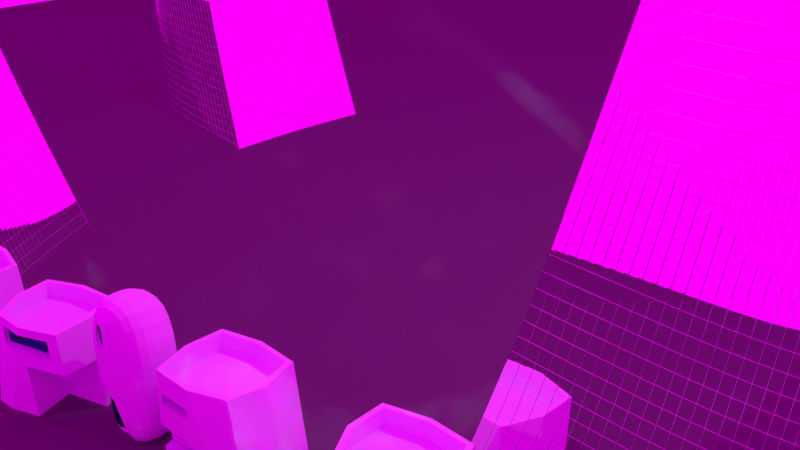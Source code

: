 # Source: FlameTowers.blend  (saved by Blender 2.79.0; exported with 4.5.12 LTS)
import bpy
from mathutils import Matrix  # noqa: F401  (used for matrix-valued properties, if any)

bpy.ops.wm.read_factory_settings(use_empty=True)
scene = bpy.context.scene
scene.name = 'Scene'

# ---- collections
col_collection_1 = bpy.data.collections.new('Collection 1'); scene.collection.children.link(col_collection_1)

# ---- images (referenced by path relative to the original .blend; pixels are not part of the script)
import os
ASSET_DIR = os.environ.get("B2B_ASSET_DIR", "")  # directory of the original .blend (textures are referenced by path, not embedded)
HERE = os.path.dirname(os.path.abspath(__file__))  # packed textures are extracted next to this script under _unpacked/

def load_image(name, relpath, width, height, colorspace="sRGB"):
    """Load a texture the original file referenced (path relative to the .blend, or extracted next to this script)."""
    p = next((c for c in (os.path.join(HERE, relpath), os.path.join(ASSET_DIR, relpath)) if relpath and os.path.exists(c)), "")
    if p:
        img = bpy.data.images.load(p, check_existing=True)
        img.name = name
    else:  # same state as the original file: an image datablock whose file is absent (Cycles renders it pink)
        img = bpy.data.images.new(name, width, height)
        img.source = "FILE"
        img.filepath = "//" + (relpath or name)
    img.colorspace_settings.name = colorspace
    return img
img_env_jpg_001 = load_image('env.jpg.001', 'env.jpg', 1024, 1024, 'sRGB')

# ---- materials (node trees are filled in below, after node groups)
mat_material = bpy.data.materials.new('Material')
mat_material.alpha_threshold = 0.0
mat_material.diffuse_color = (0.1424, 0.1424, 0.1424, 1.0)
mat_material.roughness = 0.5
mat_material.line_color = (0.0, 0.0, 0.0, 1.0)
mat_material_002 = bpy.data.materials.new('Material.002')
mat_material_002.alpha_threshold = 0.0
mat_material_002.roughness = 0.5
mat_main = bpy.data.materials.new('Main')
mat_main.alpha_threshold = 0.0
mat_main.diffuse_color = (0.8, 0.2194, 0.1984, 1.0)
mat_main.roughness = 0.5
mat_material_001 = bpy.data.materials.new('Material.001')
mat_material_001.alpha_threshold = 0.0
mat_material_001.diffuse_color = (0.2642, 0.6052, 0.8, 1.0)
mat_material_001.roughness = 0.5

# ---- material node trees
mat_material_002.use_nodes = True; mat_material_002.node_tree.nodes.clear()
_N = mat_material_002.node_tree.nodes; _L = mat_material_002.node_tree.links
n0 = _N.new('ShaderNodeBsdfPrincipled'); n0.name = 'Principled BSDF'; n0.location = (-7, 329)
n0.width = 203
n0.distribution = 'GGX'
n0.subsurface_method = 'BURLEY'
n0.inputs[2].default_value = 0.0
n0.inputs[3].default_value = 1.45
n0.inputs[9].default_value = (1.0, 1.0, 1.0)
n0.inputs[18].default_value = 1.0
n0.inputs[20].default_value = 0.0
n1 = _N.new('ShaderNodeBsdfAnisotropic'); n1.name = 'Glossy BSDF'; n1.location = (243, 224)
n1.distribution = 'GGX'
n1.inputs[0].default_value = (1.0, 1.0, 1.0, 1.0)
n1.inputs[1].default_value = 0.0
n2 = _N.new('ShaderNodeOutputMaterial'); n2.name = 'Material Output'; n2.location = (468, 276)
_L.new(n1.outputs[0], n2.inputs[0])
n2.is_active_output = True
mat_main.use_nodes = True; mat_main.node_tree.nodes.clear()
_N = mat_main.node_tree.nodes; _L = mat_main.node_tree.links
n0 = _N.new('ShaderNodeOutputMaterial'); n0.name = 'Material Output'; n0.location = (300, 300)
n1 = _N.new('ShaderNodeBsdfDiffuse'); n1.name = 'Diffuse BSDF'; n1.location = (10, 300)
n1.inputs[0].default_value = (0.9112, 0.9268, 1.0, 1.0)
_L.new(n1.outputs[0], n0.inputs[0])
n0.is_active_output = True
mat_material_001.use_nodes = True; mat_material_001.node_tree.nodes.clear()
_N = mat_material_001.node_tree.nodes; _L = mat_material_001.node_tree.links
n0 = _N.new('ShaderNodeOutputMaterial'); n0.name = 'Material Output'; n0.location = (300, 300)
n1 = _N.new('ShaderNodeBsdfAnisotropic'); n1.name = 'Glossy BSDF'; n1.location = (78, 295)
n1.distribution = 'GGX'
n1.inputs[0].default_value = (0.03689, 0.1529, 0.2232, 1.0)
n1.inputs[1].default_value = 0.1
_L.new(n1.outputs[0], n0.inputs[0])
n0.is_active_output = True

# ---- world
world_world = bpy.data.worlds.new('World'); scene.world = world_world
world_world.use_nodes = True; world_world.node_tree.nodes.clear()
_N = world_world.node_tree.nodes; _L = world_world.node_tree.links
n0 = _N.new('ShaderNodeOutputWorld'); n0.name = 'World Output'; n0.location = (300, 300)
n1 = _N.new('ShaderNodeTexEnvironment'); n1.name = 'Environment Texture'; n1.location = (-82, 330)
n1.width = 140
n1.image = img_env_jpg_001
n2 = _N.new('ShaderNodeBackground'); n2.name = 'Background'; n2.location = (126, 305)
_L.new(n2.outputs[0], n0.inputs[0])
_L.new(n1.outputs[0], n2.inputs[0])
n0.is_active_output = True
world_world.color = (0.05088, 0.05088, 0.05088)
world_world.use_sun_shadow = False
world_world.sun_shadow_jitter_overblur = 0.0
world_world.cycles.sampling_method = 'MANUAL'

# ---- cameras
cam_camera = bpy.data.cameras.new('Camera')
cam_camera.clip_end = 100.0
cam_camera.lens = 35.0
cam_camera.sensor_width = 32.0
cam_camera.sensor_height = 18.0
cam_camera.ortho_scale = 7.314
cam_camera.dof.focus_distance = 0.0

# ---- lights
light_lamp = bpy.data.lights.new('Lamp', 'POINT')
light_lamp.transmission_factor = 0.0
light_lamp.cutoff_distance = 30.0
light_lamp.energy = 100.0
light_lamp.shadow_buffer_clip_start = 1.001
light_lamp.shadow_soft_size = 0.1
light_lamp.shadow_maximum_resolution = 0.006
light_lamp.use_absolute_resolution = True

# ---- meshes
me_plane_001 = bpy.data.meshes.new('Plane.001')
me_plane_001.from_pydata([(-1.0, -1.0, 0.0), (1.0, -1.0, 0.0), (-1.0, 1.0, 0.0), (1.0, 1.0, 0.0)], [], [(0, 1, 3, 2)])
me_plane_001.materials.append(mat_material)
me_plane_001.use_remesh_preserve_volume = False
me_plane_001.use_remesh_preserve_attributes = False
me_plane_001.use_mirror_vertex_groups = False
me_plane_001.update()
me_circle = bpy.data.meshes.new('Circle')
me_circle.from_pydata([(-1.286, 0.0, 0.0), (-0.7529, -0.8854, 0.0), (0.1178, -1.163, 0.0), (2.238, -1.262, 0.0), (2.165, 0.0, 0.0), (-0.8532, -0.3023, 7.965), (-1.124, 0.0, 8.039), (-0.05219, -0.4765, 7.658), (-0.1128, 0.0, 7.658), (1.553, -1.155, 2.181), (1.004, 0.0, 4.363), (1.484, 0.0, 2.181), (-0.9914, -0.862, 2.181), (-0.08614, -1.082, 4.363), (-0.05859, -1.151, 2.181), (-1.552, 0.0, 4.35), (-1.602, 0.0, 2.169), (1.068, -1.039, 4.363), (-0.9167, -0.7625, 4.363), (0.6752, -0.7262, 6.406), (-0.8709, -0.4926, 6.406), (0.6143, 0.0, 6.406), (-0.005468, -0.7404, 6.406), (-1.183, 0.0, 6.405), (0.2083, 0.0, 7.376), (0.2689, -0.5487, 7.376), (-1.082, 0.0, 7.655), (-0.8031, -0.3409, 7.647), (0.4339, 0.0, 7.088), (-0.0545, -0.5303, 7.276), (0.4945, -0.6209, 7.088), (0.5881, -4.703e-10, 6.51), (-1.169, 0.0, 6.512), (-0.8689, -0.4789, 6.512), (-0.004283, -0.7204, 6.512), (0.649, -0.7089, 6.51)], [], [(1, 2, 3, 4, 0), (22, 34, 35, 19), (31, 35, 19, 21), (20, 33, 34, 22), (8, 7, 5, 6), (1, 0, 16, 12), (27, 26, 6, 5), (12, 16, 15, 18), (29, 7, 25, 30), (28, 24, 25, 30), (3, 2, 14, 9), (9, 14, 13, 17), (2, 1, 12, 14), (14, 12, 18, 13), (4, 3, 9, 11), (11, 9, 17, 10), (27, 5, 7, 29), (18, 15, 23, 20), (17, 13, 22, 19), (13, 18, 20, 22), (10, 17, 19, 21), (31, 28, 30, 35), (33, 27, 29, 34), (34, 29, 30, 35), (33, 32, 26, 27), (24, 8, 7, 25), (23, 32, 33, 20)])
_k = {(0, 1): 1.0, (1, 2): 1.0, (2, 3): 1.0, (3, 4): 1.0, (0, 16): 1.0, (5, 6): 1.0, (5, 7): 1.0, (6, 26): 1.0, (3, 9): 1.0, (15, 16): 1.0, (9, 17): 1.0, (15, 23): 1.0, (17, 19): 1.0, (7, 25): 1.0, (25, 30): 1.0, (26, 32): 1.0, (30, 35): 1.0, (23, 32): 1.0, (19, 35): 1.0}
me_circle.attributes.new('crease_edge', 'FLOAT', 'EDGE').data.foreach_set('value', [_k.get((min(e.vertices), max(e.vertices)), 0.0) for e in me_circle.edges])
me_circle.materials.append(mat_material_002)
me_circle.use_remesh_preserve_volume = False
me_circle.use_remesh_preserve_attributes = False
me_circle.use_mirror_vertex_groups = False
me_circle.update()
me_plane = bpy.data.meshes.new('Plane')
me_plane.from_pydata([(0.4472, 0.618, 0.5716), (0.3212, 0.618, 0.8276), (0.02169, 0.618, 1.454), (-0.9111, 0.7494, 2.114), (-0.9111, 0.7494, 2.43), (0.02999, 0.7494, 2.114), (0.02999, 0.7494, 2.43), (-1.0, -1.0, 0.0), (1.635, -1.0, 0.01189), (1.635, 1.0, 0.01189), (-1.0, -1.0, 3.02), (1.257, -1.0, 3.008), (-1.0, 1.0, 3.02), (1.076, 0.8596, 3.008), (-1.183, 0.0, 0.0), (1.872, 0.0, 0.01189), (-1.183, 0.0, 3.02), (1.394, 0.0, 3.008), (1.107, -1.173, 0.005943), (1.107, 1.123, 0.005943), (0.1285, -1.173, 3.014), (0.1285, 1.123, 3.014), (1.134, 0.0, 0.005943), (1.391, 0.9386, 1.322), (1.47, -1.0, 1.322), (-1.127, -1.0, 1.321), (-1.309, 0.0, 1.321), (1.663, 0.0, 1.322), (0.6007, -1.173, 1.321), (0.6007, 1.123, 1.321), (0.02999, 1.111, 2.43), (0.02999, 1.109, 2.114), (-0.9111, 1.016, 2.114), (-0.9111, 1.014, 2.43), (0.3212, 1.101, 0.8276), (-1.141, 0.618, 0.8276), (-1.071, 1.0, 0.8276), (-1.178, 0.618, 1.454), (-1.188, 0.618, 1.321), (0.02169, 1.105, 1.454), (-1.104, 1.0, 1.454), (-1.119, 0.618, 0.5716), (0.4472, 1.099, 0.5716), (-1.049, 1.0, 0.5716), (-1.07, 0.618, 0.0), (0.7412, 0.618, 0.004556), (0.7412, 1.096, 0.004608), (0.05165, 0.618, 1.392), (0.0816, 0.618, 1.329), (0.1116, 0.618, 1.266), (0.1415, 0.618, 1.204), (0.1715, 0.618, 1.141), (0.2014, 0.618, 1.078), (0.2314, 0.618, 1.016), (0.2613, 0.618, 0.953), (0.2913, 0.618, 0.8903), (0.2913, 1.101, 0.8903), (0.2613, 1.101, 0.953), (0.2314, 1.102, 1.016), (0.2014, 1.102, 1.078), (0.1715, 1.103, 1.141), (0.1415, 1.103, 1.204), (0.1116, 1.103, 1.266), (0.0816, 1.104, 1.329), (0.05165, 1.104, 1.392), (0.02169, 0.755, 1.454), (-1.121, 0.7256, 0.8276), (-1.157, 0.7256, 1.454), (0.3212, 0.7539, 0.8276), (0.2913, 0.754, 0.8903), (0.2613, 0.7541, 0.953), (0.2314, 0.7542, 1.016), (0.2014, 0.7544, 1.078), (0.1715, 0.7545, 1.141), (0.1415, 0.7546, 1.204), (0.1116, 0.7547, 1.266), (0.0816, 0.7548, 1.329), (0.05165, 0.7549, 1.392), (-1.154, 0.618, 1.329), (-1.124, 0.618, 1.266), (-1.145, 0.618, 1.203), (-1.115, 0.618, 1.141), (-1.138, 0.618, 1.078), (-1.108, 0.618, 1.015), (-1.12, 0.618, 0.9525), (-1.09, 0.618, 0.8898), (-1.09, 0.754, 0.8898), (-1.12, 0.7541, 0.9525), (-1.108, 0.7542, 1.015), (-1.138, 0.7544, 1.078), (-1.115, 0.7545, 1.141), (-1.145, 0.7546, 1.203), (-1.124, 0.7547, 1.266), (-1.154, 0.7548, 1.329), (-0.8758, -0.8898, 3.019), (1.126, -0.8898, 3.009), (-0.8758, 0.8844, 3.019), (0.9657, 0.7599, 3.009), (-1.038, -0.002679, 3.019), (1.248, -0.002679, 3.009), (0.1253, -1.043, 3.014), (0.1253, 0.9939, 3.014), (-0.8758, -0.8898, 2.56), (1.126, -0.8898, 2.549), (-0.8758, 0.8844, 2.56), (0.9657, 0.7599, 2.549), (-1.038, -0.002679, 2.56), (1.248, -0.002679, 2.549), (0.1253, -1.043, 2.555), (0.1253, 0.9939, 2.555)], [], [(1, 35, 38, 37, 2, 47, 48, 49, 50, 51, 52, 53, 54, 55), (3, 32, 33, 4), (5, 3, 4, 6), (22, 19, 9, 15), (28, 24, 11, 20), (27, 23, 13, 17), (26, 25, 10, 16), (24, 27, 17, 11), (18, 22, 15, 8), (7, 14, 22, 18), (25, 28, 20, 10), (23, 29, 21, 13), (14, 44, 45, 46, 19, 22), (9, 19, 29, 23), (7, 18, 28, 25), (8, 15, 27, 24), (14, 7, 25, 26), (15, 9, 23, 27), (18, 8, 24, 28), (31, 5, 6, 30), (21, 30, 33, 12), (32, 3, 5, 31), (30, 6, 4, 33), (77, 47, 2, 65), (66, 68, 34, 36), (65, 2, 37, 67), (40, 67, 37, 38, 26, 16, 12), (45, 0, 42, 46), (41, 0, 45, 44), (43, 41, 44, 14, 26, 38, 35, 66, 36), (42, 0, 41, 43), (19, 46, 42, 43, 36, 34, 56, 57, 58, 59, 60, 61, 62, 63, 64, 39, 40, 12, 33, 32, 31, 30, 21, 29), (68, 1, 55, 69), (73, 51, 81, 90), (70, 54, 53, 71), (52, 72, 89, 82), (72, 52, 51, 73), (76, 75, 92, 93), (74, 50, 49, 75), (51, 50, 80, 81), (76, 48, 47, 77), (63, 76, 77, 64), (62, 75, 76, 63), (61, 74, 75, 62), (60, 73, 74, 61), (59, 72, 73, 60), (58, 71, 72, 59), (57, 70, 71, 58), (56, 69, 70, 57), (34, 68, 69, 56), (39, 65, 67, 40), (35, 1, 68, 66), (64, 77, 65, 39), (86, 85, 84, 87), (88, 83, 82, 89), (90, 81, 80, 91), (92, 79, 78, 93), (74, 73, 90, 91), (53, 52, 82, 83), (50, 74, 91, 80), (75, 49, 79, 92), (72, 71, 88, 89), (55, 54, 84, 85), (48, 76, 93, 78), (69, 55, 85, 86), (49, 48, 78, 79), (54, 70, 87, 84), (70, 69, 86, 87), (71, 53, 83, 88), (20, 11, 95, 100), (12, 16, 98, 96), (10, 20, 100, 94), (17, 13, 97, 99), (11, 17, 99, 95), (16, 10, 94, 98), (13, 21, 101, 97), (21, 12, 96, 101), (94, 100, 108, 102), (96, 98, 106, 104), (99, 97, 105, 107), (98, 94, 102, 106), (97, 101, 109, 105), (95, 99, 107, 103), (101, 96, 104, 109), (100, 95, 103, 108), (106, 102, 108, 103, 107, 105, 109, 104)])
me_plane.polygons.foreach_set('material_index', [1, 0, 1, 0, 0, 0, 0, 0, 0, 0, 0, 0, 0, 0, 0, 0, 0, 0, 0, 0, 0, 0, 0, 0, 0, 0, 0, 0, 1, 0, 0, 0, 0, 0, 0, 0, 0, 0, 0, 1, 0, 0, 0, 0, 0, 0, 0, 0, 0, 0, 0, 0, 0, 0, 0, 0, 0, 0, 1, 0, 0, 0, 1, 0, 0, 1, 0, 0, 0, 0, 0, 0, 0, 0, 0, 0, 0, 0, 0, 0, 0, 0, 0, 0, 0, 0])
me_plane.materials.append(mat_main)
me_plane.materials.append(mat_material_001)
me_plane.use_remesh_preserve_volume = False
me_plane.use_remesh_preserve_attributes = False
me_plane.use_mirror_vertex_groups = False
me_plane.update()
me_plane_002 = bpy.data.meshes.new('Plane.002')
me_plane_002.from_pydata([(-0.6879, 0.8106, 2.208), (0.8912, 0.8106, 2.208), (0.8912, 0.8106, 2.763), (0.1344, 0.004537, 1.824), (-1.0, -1.0, 0.0), (1.635, -1.0, 0.01189), (1.635, 1.0, 0.01189), (-1.0, -1.0, 3.02), (1.257, -1.0, 3.008), (-1.0, 1.0, 3.02), (1.076, 0.8596, 3.008), (-1.183, 0.0, 0.0), (1.872, 0.0, 0.01189), (-1.183, 0.0, 3.02), (1.394, 0.0, 3.008), (1.107, -1.173, 0.005943), (1.107, 1.123, 0.005943), (0.1285, -1.173, 3.014), (0.1285, 1.123, 3.014), (1.134, 0.0, 0.005943), (1.391, 0.9386, 1.322), (1.47, -1.0, 1.322), (-1.127, -1.0, 1.321), (-1.308, 0.003571, 1.322), (1.663, 0.0, 1.322), (0.6007, -1.173, 1.321), (0.6007, 1.123, 1.321), (-0.8758, -0.8898, 3.019), (1.126, -0.8898, 3.009), (-0.8758, 0.8844, 3.019), (0.9657, 0.7599, 3.009), (-1.038, -0.002679, 3.019), (1.248, -0.002679, 3.009), (0.1253, -1.043, 3.014), (0.1253, 0.9939, 3.014), (-0.8758, -0.8898, 2.56), (1.126, -0.8898, 2.549), (-0.8758, 0.8844, 2.56), (0.9657, 0.7599, 2.549), (-1.038, -0.002679, 2.56), (1.248, -0.002679, 2.549), (0.1253, -1.043, 2.555), (-1.271, 0.004537, 1.824), (0.1344, 1.1, 1.824), (-1.073, 1.0, 1.824), (0.1345, 0.002269, 0.003387), (0.1344, 1.09, 1.322), (0.1344, 1.057, 0.005293), (0.8912, 0.9753, 2.208), (0.3535, 1.123, 2.208), (-0.6879, 1.03, 2.208), (0.7837, 0.8106, 2.763), (-0.6879, 0.8106, 2.559), (-0.6879, 1.029, 2.763), (-0.6879, 0.905, 2.763), (-0.6879, 0.905, 2.559), (0.1986, 1.123, 2.763), (0.8912, 0.9302, 2.763), (0.1253, 0.9939, 2.763), (0.7837, 0.8106, 2.55)], [], [(0, 50, 53, 54, 55, 52), (1, 0, 52, 59, 51, 2), (19, 16, 6, 12), (25, 21, 8, 17), (24, 20, 10, 14), (23, 22, 7, 13, 42), (21, 24, 14, 8), (15, 19, 12, 5), (4, 11, 45, 19, 15), (22, 25, 17, 7), (20, 26, 49, 48, 57, 56, 18, 10), (6, 16, 26, 20), (4, 15, 25, 22), (5, 12, 24, 21), (11, 4, 22, 23), (12, 6, 20, 24), (15, 5, 21, 25), (26, 16, 47, 46), (17, 8, 28, 33), (9, 13, 31, 29), (7, 17, 33, 27), (14, 10, 30, 32), (8, 14, 32, 28), (13, 7, 27, 31), (10, 18, 34, 30), (18, 9, 29, 34), (27, 33, 41, 35), (29, 31, 39, 37), (32, 30, 38, 40), (31, 27, 35, 39), (30, 34, 58, 51, 59, 38), (28, 32, 40, 36), (34, 29, 37, 55, 54, 58), (33, 28, 36, 41), (39, 35, 41, 36, 40, 38, 59, 52, 55, 37), (9, 18, 56, 53, 50, 49, 26, 46, 43, 44), (45, 3, 43, 46, 47), (44, 42, 13, 9), (42, 3, 45, 11, 23), (43, 3, 42, 44), (45, 47, 16, 19), (48, 1, 2, 57), (57, 2, 51, 58, 54, 53, 56), (50, 0, 1, 48, 49), (54, 2, 1, 0)])
me_plane_002.polygons.foreach_set('material_index', [0, 0, 0, 0, 0, 0, 0, 0, 0, 0, 0, 0, 0, 0, 0, 0, 0, 0, 0, 0, 0, 0, 0, 0, 0, 0, 0, 0, 0, 0, 0, 0, 0, 0, 0, 0, 0, 0, 0, 0, 0, 0, 0, 0, 1])
me_plane_002.materials.append(mat_main)
me_plane_002.materials.append(mat_material_001)
me_plane_002.use_remesh_preserve_volume = False
me_plane_002.use_remesh_preserve_attributes = False
me_plane_002.use_mirror_vertex_groups = False
me_plane_002.update()
me_plane_004 = bpy.data.meshes.new('Plane.004')
me_plane_004.from_pydata([(0.1771, 9.353, 3.272), (0.1771, 9.353, 4.53), (0.3974, 9.353, 3.272), (0.3974, 9.353, 4.53), (0.122, 8.766, 2.382), (-1.0, 7.714, 0.0), (1.0, 7.709, 0.0), (-0.9071, 9.495, 0.0), (-1.0, 7.714, 4.733), (0.6926, 7.709, 4.733), (-0.9264, 9.495, 5.141), (0.7504, 9.495, 5.141), (1.0, 9.495, 2.57), (1.0, 7.709, 2.367), (-1.0, 7.714, 2.367), (-1.0, 9.495, 2.57), (-1.074, 8.495, 0.0), (1.218, 8.495, 0.0), (-1.119, 8.495, 4.937), (0.9301, 8.499, 4.949), (-1.127, 8.495, 2.468), (1.15, 8.495, 2.468), (1.002, 9.495, 2.382), (0.8973, 8.766, 2.382), (0.122, 8.766, -5.96e-08), (0.9521, 8.766, 0.0), (0.122, 9.495, 0.0), (0.122, 9.495, 2.382), (0.3974, 9.495, 4.53), (0.3974, 9.495, 3.272), (0.1771, 9.495, 3.272), (0.1771, 9.495, 4.299), (0.1771, 9.495, 4.53), (0.122, 9.148, -5.96e-08), (0.122, 9.148, 2.382), (0.8973, 9.148, 2.382), (0.9521, 9.148, 0.0)], [], [(0, 30, 31, 32, 1), (2, 0, 1, 3), (16, 7, 26, 24, 25, 17), (18, 19, 11, 10), (21, 12, 11, 19), (20, 14, 8, 18), (12, 15, 10, 31, 30, 29), (14, 13, 9, 8), (5, 6, 13, 14), (16, 5, 14, 20), (17, 25, 23, 22, 12, 21), (6, 17, 21, 13), (7, 16, 20, 15), (15, 20, 18, 10), (13, 21, 19, 9), (8, 9, 19, 18), (5, 16, 17, 6), (27, 4, 24, 26), (4, 23, 35, 34), (23, 4, 27, 22), (22, 27, 26, 7, 15, 12), (29, 2, 3, 28), (30, 0, 2, 29), (29, 28, 32, 31, 10, 11, 12), (28, 3, 1, 32), (33, 34, 35, 36), (25, 24, 33, 36), (23, 25, 36, 35), (24, 4, 34, 33)])
me_plane_004.polygons.foreach_set('material_index', [0, 1, 0, 0, 0, 0, 0, 0, 0, 0, 0, 0, 0, 0, 0, 0, 0, 0, 0, 0, 0, 0, 0, 0, 0, 1, 0, 1, 0])
me_plane_004.materials.append(mat_main)
me_plane_004.materials.append(mat_material_001)
me_plane_004.use_remesh_preserve_volume = False
me_plane_004.use_remesh_preserve_attributes = False
me_plane_004.use_mirror_vertex_groups = False
me_plane_004.update()

# ---- objects
ob_plane_001 = bpy.data.objects.new('Plane.001', me_plane_001)
ob_lamp = bpy.data.objects.new('Lamp', light_lamp)
ob_camera = bpy.data.objects.new('Camera', cam_camera)
ob_empty = bpy.data.objects.new('Empty', None)
ob_empty_001 = bpy.data.objects.new('Empty.001', None)
ob_empty_002 = bpy.data.objects.new('Empty.002', None)
ob_flametower = bpy.data.objects.new('FlameTower', me_circle)
ob_plane = bpy.data.objects.new('Plane', me_plane)
ob_plane_002 = bpy.data.objects.new('Plane.002', me_plane_002)
ob_plane_004 = bpy.data.objects.new('Plane.004', me_plane_004)

# ---- transforms, parenting, visibility, modifiers, constraints
ob_plane_001.location = (-2.867, 6.365, 0.07619)
ob_plane_001.scale = (14.26, 14.26, 14.26)
ob_plane_001.lineart.crease_threshold = 0.0
ob_lamp.location = (4.076, 1.005, 8.157)
ob_lamp.rotation_euler = (0.677, 0.3614, 1.469)
ob_lamp.lock_rotations_4d = False
ob_lamp.empty_display_type = 'ARROWS'
ob_lamp.color = (0.0, 0.0, 0.0, 0.0)
ob_lamp.lineart.crease_threshold = 0.0
ob_camera.location = (7.481, -6.508, 5.344)
ob_camera.rotation_euler = (1.109, 0.0, 0.8149)
ob_camera.lock_rotations_4d = False
ob_camera.empty_display_type = 'ARROWS'
ob_camera.color = (0.0, 0.0, 0.0, 0.0)
ob_camera.display_type = 'WIRE'
ob_camera.lineart.crease_threshold = 0.0
ob_empty.location = (-0.1121, 0.3139, 5.771)
ob_empty.rotation_euler = (0.0, -0.0, -2.834)
ob_empty.empty_image_offset = (0.0, 0.0)
ob_empty.lineart.crease_threshold = 0.0
ob_empty_001.location = (3.052, -3.325, 0.4744)
ob_empty_001.rotation_euler = (0.0, -0.0, -2.952)
ob_empty_001.scale = (0.2885, 0.2885, 0.2885)
ob_empty_001.empty_image_offset = (0.0, 0.0)
ob_empty_001.lineart.crease_threshold = 0.0
ob_empty_002.location = (-0.4422, -4.256, 0.6348)
ob_empty_002.rotation_euler = (0.0, -0.0, -2.943)
ob_empty_002.scale = (0.2489, 0.2489, 0.2489)
ob_empty_002.empty_image_offset = (0.0, 0.0)
ob_empty_002.lineart.crease_threshold = 0.0
ob_flametower.location = (6.043, -1.374, 0.0)
ob_flametower.rotation_euler = (0.0, -0.0, -3.142)
ob_flametower.lineart.crease_threshold = 0.0
_m = ob_flametower.modifiers.new('Mirror', 'MIRROR')
_m.use_axis = (False, True, False)
_m.use_clip = True
_m = ob_flametower.modifiers.new('Subsurf', 'SUBSURF')
_m.uv_smooth = 'PRESERVE_CORNERS'
_m.levels = 3
_m.render_levels = 4
_m.show_only_control_edges = False
_m = ob_flametower.modifiers.new('Wireframe', 'WIREFRAME')
_m.thickness = 0.03
_m.use_replace = False
_m.use_relative_offset = True
_m = ob_flametower.modifiers.new('Mirror.001', 'MIRROR')
_m.mirror_object = ob_empty
_m = ob_flametower.modifiers.new('Mirror.002', 'MIRROR')
_m.use_axis = (False, True, False)
_m.mirror_object = ob_empty
ob_plane.location = (3.962, -3.156, -0.002279)
ob_plane.rotation_euler = (0.0, -0.0, -2.952)
ob_plane.scale = (0.3698, 0.3698, 0.3698)
ob_plane.lineart.crease_threshold = 0.0
_m = ob_plane.modifiers.new('Mirror', 'MIRROR')
_m.mirror_object = ob_empty_001
ob_plane_002.location = (0.2971, -4.103, -0.002279)
ob_plane_002.rotation_euler = (0.0, -0.0, -2.766)
ob_plane_002.scale = (0.3583, 0.3583, 0.3583)
ob_plane_002.lineart.crease_threshold = 0.0
_m = ob_plane_002.modifiers.new('Mirror', 'MIRROR')
_m.mirror_object = ob_empty_002
ob_plane_004.location = (0.5334, -1.164, -0.001142)
ob_plane_004.rotation_euler = (0.0, -0.0, -2.871)
ob_plane_004.scale = (0.3219, 0.3219, 0.3219)
ob_plane_004.lineart.crease_threshold = 0.0
_m = ob_plane_004.modifiers.new('Subsurf', 'SUBSURF')
_m.uv_smooth = 'PRESERVE_CORNERS'
_m.quality = 2
_m.show_only_control_edges = False

# ---- collection membership
col_collection_1.objects.link(ob_plane_001)
col_collection_1.objects.link(ob_lamp)
col_collection_1.objects.link(ob_camera)
col_collection_1.objects.link(ob_empty)
col_collection_1.objects.link(ob_empty_001)
col_collection_1.objects.link(ob_empty_002)
col_collection_1.objects.link(ob_flametower)
col_collection_1.objects.link(ob_plane)
col_collection_1.objects.link(ob_plane_002)
col_collection_1.objects.link(ob_plane_004)

# ---- scene / render settings (as saved in the file)
scene.camera = ob_camera
scene.frame_start = 1; scene.frame_end = 250; scene.frame_set(1)
scene.render.engine = 'CYCLES'
scene.render.resolution_percentage = 50
scene.render.dither_intensity = 0.0
scene.cycles.use_denoising = False
scene.cycles.samples = 128
scene.cycles.sampling_pattern = 'TABULATED_SOBOL'
scene.cycles.use_adaptive_sampling = False
scene.cycles.use_light_tree = False
scene.cycles.blur_glossy = 0.0
scene.cycles.sample_clamp_indirect = 0.0
scene.view_settings.view_transform = 'Standard'
bpy.context.view_layer.update()
